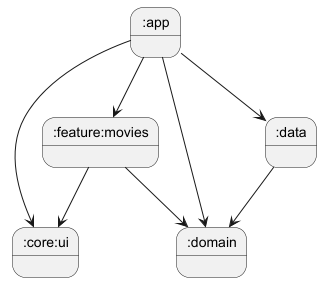

The diagram above was rendered by PlantUML. Its source (embedded in the PNG):
@startuml
:app --> :feature:movies
:app --> :core:ui
:app --> :domain
:app --> :data
:data --> :domain
:feature:movies --> :domain
:feature:movies --> :core:ui    
@enduml